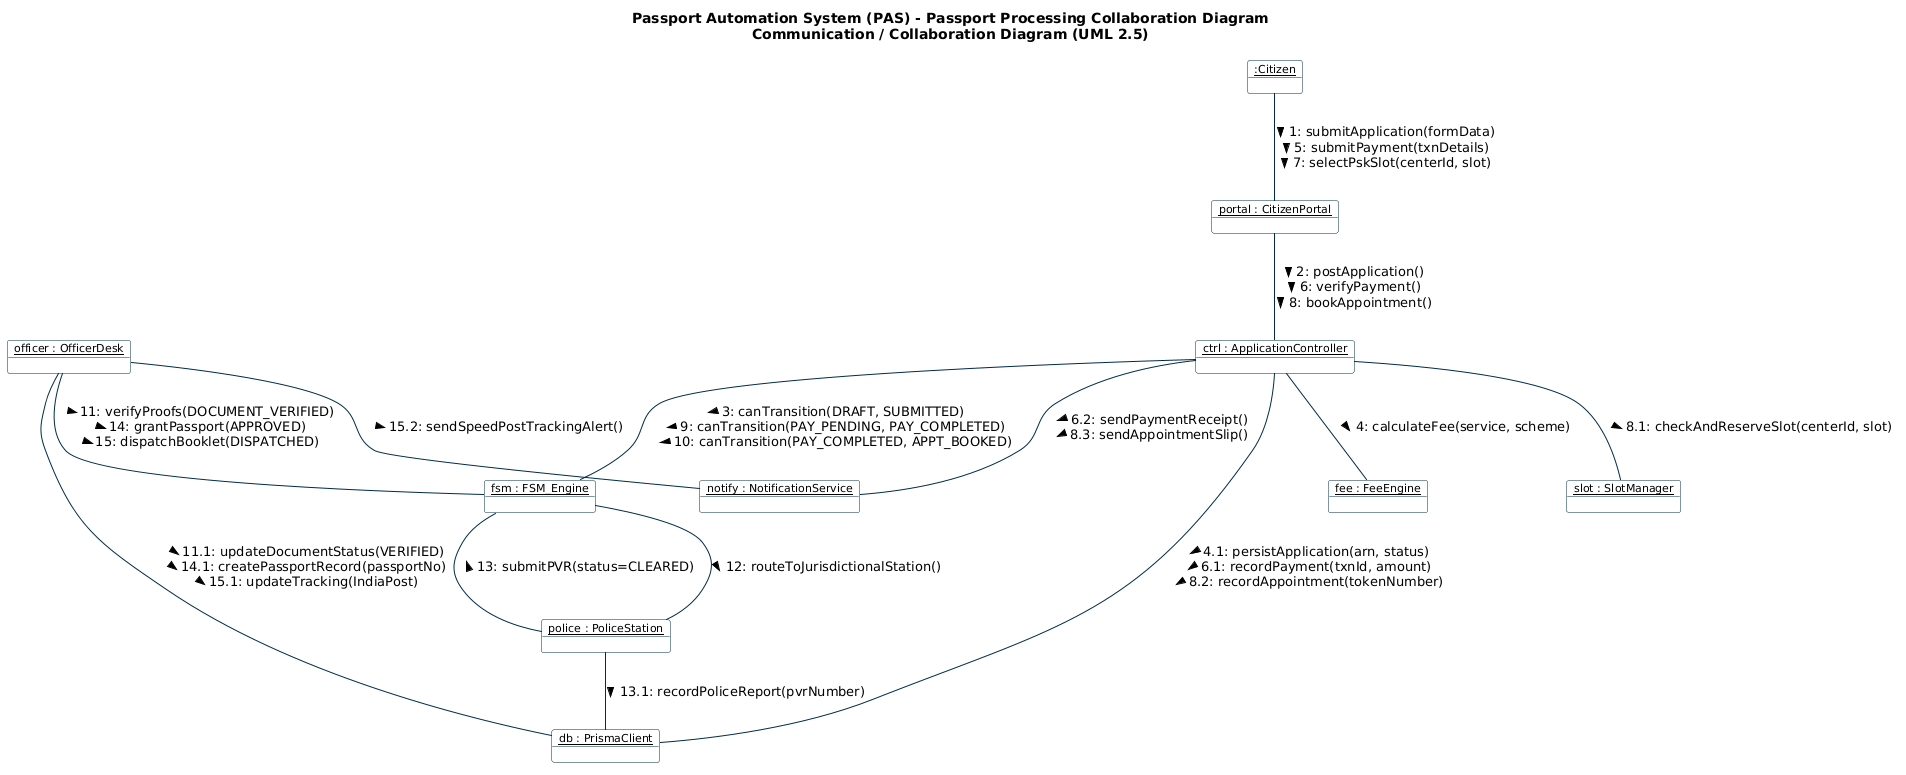

The diagram above was rendered by PlantUML. Its source (embedded in the PNG):
@startuml
skinparam object {
  BackgroundColor White
  BorderColor #002B49
  FontName "Segoe UI", Arial, sans-serif
  FontSize 11
  ArrowColor #002B49
}

title Passport Automation System (PAS) - Passport Processing Collaboration Diagram\nCommunication / Collaboration Diagram (UML 2.5)

object "<u>:Citizen</u>" as citizen
object "<u>portal : CitizenPortal</u>" as portal
object "<u>ctrl : ApplicationController</u>" as ctrl
object "<u>fsm : FSM_Engine</u>" as fsm
object "<u>fee : FeeEngine</u>" as fee
object "<u>slot : SlotManager</u>" as slot
object "<u>officer : OfficerDesk</u>" as officer
object "<u>police : PoliceStation</u>" as police
object "<u>notify : NotificationService</u>" as notify
object "<u>db : PrismaClient</u>" as db

citizen -- portal : 1: submitApplication(formData) >\n5: submitPayment(txnDetails) >\n7: selectPskSlot(centerId, slot) >
portal -- ctrl : 2: postApplication() >\n6: verifyPayment() >\n8: bookAppointment() >
ctrl -- fsm : 3: canTransition(DRAFT, SUBMITTED) >\n9: canTransition(PAY_PENDING, PAY_COMPLETED) >\n10: canTransition(PAY_COMPLETED, APPT_BOOKED) >
ctrl -- fee : 4: calculateFee(service, scheme) >
ctrl -- slot : 8.1: checkAndReserveSlot(centerId, slot) >
ctrl -- db : 4.1: persistApplication(arn, status) >\n6.1: recordPayment(txnId, amount) >\n8.2: recordAppointment(tokenNumber) >

officer -- fsm : 11: verifyProofs(DOCUMENT_VERIFIED) >\n14: grantPassport(APPROVED) >\n15: dispatchBooklet(DISPATCHED) >
officer -- db : 11.1: updateDocumentStatus(VERIFIED) >\n14.1: createPassportRecord(passportNo) >\n15.1: updateTracking(IndiaPost) >

fsm -- police : 12: routeToJurisdictionalStation() >
police -- fsm : 13: submitPVR(status=CLEARED) >
police -- db : 13.1: recordPoliceReport(pvrNumber) >

ctrl -- notify : 6.2: sendPaymentReceipt() >\n8.3: sendAppointmentSlip() >
officer -- notify : 15.2: sendSpeedPostTrackingAlert() >

@enduml